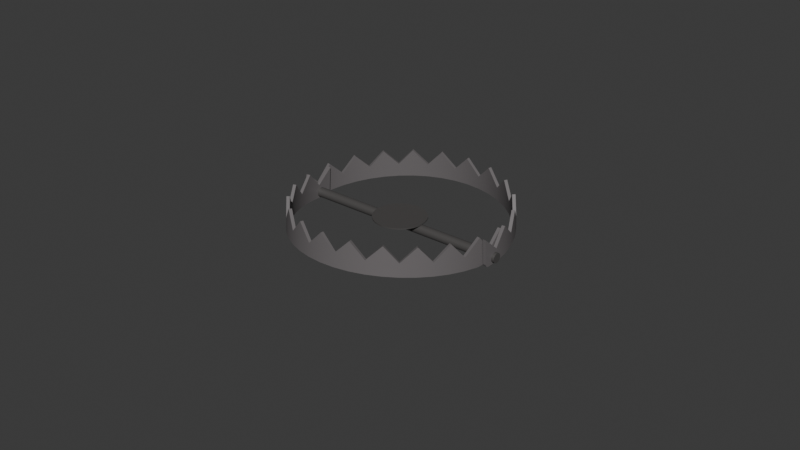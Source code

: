 # Source: BearTrapFinished.blend  (saved by Blender 4.4.32; exported with 4.5.12 LTS)
import bpy
from mathutils import Matrix  # noqa: F401  (used for matrix-valued properties, if any)

bpy.ops.wm.read_factory_settings(use_empty=True)
scene = bpy.context.scene
scene.name = 'Scene'

# ---- collections
col_collection = bpy.data.collections.new('Collection'); scene.collection.children.link(col_collection)

# ---- materials (node trees are filled in below, after node groups)
mat_material_004 = bpy.data.materials.new('Material.004')
mat_material_003 = bpy.data.materials.new('Material.003')
mat_material_002 = bpy.data.materials.new('Material.002')
mat_material_001 = bpy.data.materials.new('Material.001')

# ---- material node trees
mat_material_004.use_nodes = True; mat_material_004.node_tree.nodes.clear()
_N = mat_material_004.node_tree.nodes; _L = mat_material_004.node_tree.links
n0 = _N.new('ShaderNodeBsdfPrincipled'); n0.name = 'Principled BSDF'; n0.location = (10, 300)
n0.inputs[0].default_value = (0.1559, 0.1441, 0.147, 1.0)
n1 = _N.new('ShaderNodeOutputMaterial'); n1.name = 'Material Output'; n1.location = (300, 300)
_L.new(n0.outputs[0], n1.inputs[0])
n1.is_active_output = True
mat_material_003.use_nodes = True; mat_material_003.node_tree.nodes.clear()
_N = mat_material_003.node_tree.nodes; _L = mat_material_003.node_tree.links
n0 = _N.new('ShaderNodeBsdfPrincipled'); n0.name = 'Principled BSDF'; n0.location = (10, 300)
n0.inputs[0].default_value = (0.1559, 0.1441, 0.147, 1.0)
n1 = _N.new('ShaderNodeOutputMaterial'); n1.name = 'Material Output'; n1.location = (300, 300)
_L.new(n0.outputs[0], n1.inputs[0])
n1.is_active_output = True
mat_material_002.use_nodes = True; mat_material_002.node_tree.nodes.clear()
_N = mat_material_002.node_tree.nodes; _L = mat_material_002.node_tree.links
n0 = _N.new('ShaderNodeBsdfPrincipled'); n0.name = 'Principled BSDF'; n0.location = (10, 300)
n0.inputs[0].default_value = (0.07618, 0.07227, 0.07036, 1.0)
n1 = _N.new('ShaderNodeOutputMaterial'); n1.name = 'Material Output'; n1.location = (300, 300)
_L.new(n0.outputs[0], n1.inputs[0])
n1.is_active_output = True
mat_material_001.use_nodes = True; mat_material_001.node_tree.nodes.clear()
_N = mat_material_001.node_tree.nodes; _L = mat_material_001.node_tree.links
n0 = _N.new('ShaderNodeBsdfPrincipled'); n0.name = 'Principled BSDF'; n0.location = (10, 300)
n0.inputs[0].default_value = (0.07618, 0.07227, 0.07036, 1.0)
n1 = _N.new('ShaderNodeOutputMaterial'); n1.name = 'Material Output'; n1.location = (300, 300)
_L.new(n0.outputs[0], n1.inputs[0])
n1.is_active_output = True

# ---- world
world_world = bpy.data.worlds.new('World'); scene.world = world_world
world_world.use_nodes = True; world_world.node_tree.nodes.clear()
_N = world_world.node_tree.nodes; _L = world_world.node_tree.links
n0 = _N.new('ShaderNodeOutputWorld'); n0.name = 'World Output'; n0.location = (300, 300)
n1 = _N.new('ShaderNodeBackground'); n1.name = 'Background'; n1.location = (10, 300)
n1.inputs[0].default_value = (0.05088, 0.05088, 0.05088, 1.0)
_L.new(n1.outputs[0], n0.inputs[0])
n0.is_active_output = True
world_world.color = (0.05088, 0.05088, 0.05088)
world_world.sun_shadow_jitter_overblur = 0.0

# ---- meshes
me_cube = bpy.data.meshes.new('Cube')
me_cube.from_pydata([(-0.7004, -0.07853, 0.1772), (0.7004, -0.07853, 0.1772), (-0.7217, -0.08089, 0.1772), (0.7217, -0.08089, 0.1772), (-0.7258, 0.02075, -0.01391), (-0.7158, 0.122, -0.01391), (-0.6916, 0.2208, -0.01391), (-0.6538, 0.3152, -0.01391), (-0.6033, 0.4034, -0.01391), (-0.5409, 0.4837, -0.01391), (-0.4681, 0.5547, -0.01391), (-0.3861, 0.6149, -0.01391), (-0.2966, 0.6632, -0.01391), (-0.2011, 0.6984, -0.01391), (-0.1016, 0.7199, -0.01391), (-8.135e-08, 0.7271, -0.01391), (0.1016, 0.7199, -0.01391), (0.2011, 0.6984, -0.01391), (0.2966, 0.6632, -0.01391), (0.3861, 0.6149, -0.01391), (0.4681, 0.5547, -0.01391), (0.5409, 0.4837, -0.01391), (0.6033, 0.4034, -0.01391), (0.6538, 0.3152, -0.01391), (0.6916, 0.2208, -0.01391), (0.7158, 0.122, -0.01391), (0.7258, 0.02075, -0.01391), (-0.7043, 0.02014, 0.07664), (-0.6946, 0.1184, 0.1772), (-0.6712, 0.2143, 0.07664), (-0.6345, 0.3059, 0.1772), (-0.5854, 0.3914, 0.07664), (-0.5249, 0.4694, 0.1772), (-0.4543, 0.5383, 0.07664), (-0.3747, 0.5967, 0.1772), (-0.2878, 0.6436, 0.07664), (-0.1952, 0.6778, 0.1772), (-0.09862, 0.6987, 0.07664), (-7.711e-08, 0.7057, 0.1772), (0.09861, 0.6987, 0.07664), (0.1952, 0.6778, 0.1772), (0.2878, 0.6436, 0.07664), (0.3747, 0.5967, 0.1772), (0.4543, 0.5383, 0.07664), (0.5249, 0.4694, 0.1772), (0.5854, 0.3914, 0.07664), (0.6345, 0.3059, 0.1772), (0.6712, 0.2143, 0.07664), (0.6946, 0.1184, 0.1772), (0.7043, 0.02014, 0.07664), (0.7258, 0.02075, 0.07664), (0.7158, 0.122, 0.1772), (0.6916, 0.2208, 0.07664), (0.6538, 0.3152, 0.1772), (0.6033, 0.4034, 0.07664), (0.5409, 0.4837, 0.1772), (0.4681, 0.5547, 0.07664), (0.3861, 0.6149, 0.1772), (0.2966, 0.6632, 0.07664), (0.2011, 0.6984, 0.1772), (0.1016, 0.7199, 0.07664), (0.0, 0.7271, 0.1772), (-0.1016, 0.7199, 0.07664), (-0.2011, 0.6984, 0.1772), (-0.2966, 0.6632, 0.07664), (-0.3861, 0.6149, 0.1772), (-0.4681, 0.5547, 0.07664), (-0.5409, 0.4837, 0.1772), (-0.6033, 0.4034, 0.07664), (-0.6538, 0.3152, 0.1772), (-0.6916, 0.2208, 0.07664), (-0.7158, 0.122, 0.1772), (-0.7258, 0.02075, 0.07664), (0.7043, 0.02014, -0.01391), (0.6946, 0.1184, -0.01391), (0.6712, 0.2142, -0.01391), (0.6345, 0.3059, -0.01391), (0.5854, 0.3914, -0.01391), (0.5249, 0.4694, -0.01391), (0.4543, 0.5383, -0.01391), (0.3747, 0.5967, -0.01391), (0.2878, 0.6436, -0.01391), (0.1952, 0.6778, -0.01391), (0.09862, 0.6987, -0.01391), (0.0, 0.7057, -0.01391), (-0.09862, 0.6987, -0.01391), (-0.1952, 0.6778, -0.01391), (-0.2878, 0.6436, -0.01391), (-0.3747, 0.5967, -0.01391), (-0.4543, 0.5383, -0.01391), (-0.5249, 0.4694, -0.01391), (-0.5854, 0.3914, -0.01391), (-0.6345, 0.3059, -0.01391), (-0.6712, 0.2143, -0.01391), (-0.6946, 0.1184, -0.01391), (-0.7043, 0.02014, -0.01391), (-0.7004, -0.07853, 0.01257), (-0.7014, -0.052, -0.01391), (-0.7004, -0.07833, 0.009381), (-0.7004, -0.07776, 0.006235), (-0.7005, -0.0768, 0.003182), (-0.7005, -0.07549, 0.000265), (-0.7006, -0.07383, -0.002472), (-0.7006, -0.07186, -0.00499), (-0.7007, -0.06959, -0.007251), (-0.7008, -0.06707, -0.009224), (-0.7009, -0.06433, -0.01088), (-0.7011, -0.0614, -0.01219), (-0.7012, -0.05835, -0.01314), (-0.7013, -0.05519, -0.01372), (0.7014, -0.052, -0.01391), (0.7004, -0.07853, 0.01257), (0.7013, -0.05519, -0.01372), (0.7012, -0.05835, -0.01314), (0.7011, -0.0614, -0.01219), (0.7009, -0.06433, -0.01088), (0.7008, -0.06707, -0.009224), (0.7007, -0.06959, -0.007251), (0.7006, -0.07186, -0.00499), (0.7006, -0.07383, -0.002472), (0.7005, -0.07549, 0.000265), (0.7005, -0.0768, 0.003182), (0.7004, -0.07776, 0.006235), (0.7004, -0.07833, 0.009381), (-0.7228, -0.05436, -0.01391), (-0.7217, -0.08089, 0.01257), (-0.7226, -0.05756, -0.01372), (-0.7225, -0.06071, -0.01314), (-0.7224, -0.06377, -0.01219), (-0.7223, -0.06669, -0.01088), (-0.7222, -0.06943, -0.009224), (-0.7221, -0.07195, -0.007251), (-0.722, -0.07422, -0.00499), (-0.7219, -0.07619, -0.002472), (-0.7218, -0.07785, 0.000265), (-0.7218, -0.07916, 0.003182), (-0.7217, -0.08012, 0.006235), (-0.7217, -0.0807, 0.009381), (0.7217, -0.08089, 0.01257), (0.7228, -0.05436, -0.01391), (0.7217, -0.0807, 0.009381), (0.7217, -0.08012, 0.006235), (0.7218, -0.07916, 0.003182), (0.7218, -0.07785, 0.000265), (0.7219, -0.07619, -0.002472), (0.722, -0.07422, -0.00499), (0.7221, -0.07195, -0.007251), (0.7222, -0.06943, -0.009224), (0.7223, -0.06669, -0.01088), (0.7224, -0.06377, -0.01219), (0.7225, -0.06071, -0.01314), (0.7226, -0.05756, -0.01372)], [], [(49, 1, 3, 50), (26, 139, 110, 73), (138, 140, 141, 142, 143, 144, 145, 146, 147, 148, 149, 150, 151, 139, 26, 50, 3), (4, 124, 126, 127, 128, 129, 130, 131, 132, 133, 134, 135, 136, 137, 125, 2, 72), (111, 138, 3, 1), (96, 98, 99, 100, 101, 102, 103, 104, 105, 106, 107, 108, 109, 97, 95, 27, 0), (73, 110, 112, 113, 114, 115, 116, 117, 118, 119, 120, 121, 122, 123, 111, 1, 49), (95, 94, 28, 27), (94, 93, 29, 28), (93, 92, 30, 29), (92, 91, 31, 30), (91, 90, 32, 31), (90, 89, 33, 32), (89, 88, 34, 33), (88, 87, 35, 34), (87, 86, 36, 35), (86, 85, 37, 36), (85, 84, 38, 37), (84, 83, 39, 38), (83, 82, 40, 39), (82, 81, 41, 40), (81, 80, 42, 41), (80, 79, 43, 42), (79, 78, 44, 43), (78, 77, 45, 44), (77, 76, 46, 45), (76, 75, 47, 46), (75, 74, 48, 47), (74, 73, 49, 48), (125, 96, 0, 2), (4, 5, 94, 95), (5, 6, 93, 94), (6, 7, 92, 93), (7, 8, 91, 92), (8, 9, 90, 91), (9, 10, 89, 90), (10, 11, 88, 89), (11, 12, 87, 88), (12, 13, 86, 87), (13, 14, 85, 86), (14, 15, 84, 85), (15, 16, 83, 84), (16, 17, 82, 83), (17, 18, 81, 82), (18, 19, 80, 81), (19, 20, 79, 80), (20, 21, 78, 79), (21, 22, 77, 78), (22, 23, 76, 77), (23, 24, 75, 76), (24, 25, 74, 75), (25, 26, 73, 74), (26, 25, 51, 50), (25, 24, 52, 51), (24, 23, 53, 52), (23, 22, 54, 53), (22, 21, 55, 54), (21, 20, 56, 55), (20, 19, 57, 56), (19, 18, 58, 57), (18, 17, 59, 58), (17, 16, 60, 59), (16, 15, 61, 60), (15, 14, 62, 61), (14, 13, 63, 62), (13, 12, 64, 63), (12, 11, 65, 64), (11, 10, 66, 65), (10, 9, 67, 66), (9, 8, 68, 67), (8, 7, 69, 68), (7, 6, 70, 69), (6, 5, 71, 70), (5, 4, 72, 71), (0, 27, 72, 2), (27, 28, 71, 72), (28, 29, 70, 71), (29, 30, 69, 70), (30, 31, 68, 69), (31, 32, 67, 68), (32, 33, 66, 67), (33, 34, 65, 66), (34, 35, 64, 65), (35, 36, 63, 64), (36, 37, 62, 63), (37, 38, 61, 62), (38, 39, 60, 61), (39, 40, 59, 60), (40, 41, 58, 59), (41, 42, 57, 58), (42, 43, 56, 57), (43, 44, 55, 56), (44, 45, 54, 55), (45, 46, 53, 54), (46, 47, 52, 53), (47, 48, 51, 52), (48, 49, 50, 51), (96, 125, 137, 98), (98, 137, 136, 99), (99, 136, 135, 100), (100, 135, 134, 101), (101, 134, 133, 102), (102, 133, 132, 103), (103, 132, 131, 104), (104, 131, 130, 105), (105, 130, 129, 106), (106, 129, 128, 107), (107, 128, 127, 108), (108, 127, 126, 109), (109, 126, 124, 97), (138, 111, 123, 140), (140, 123, 122, 141), (141, 122, 121, 142), (142, 121, 120, 143), (143, 120, 119, 144), (144, 119, 118, 145), (145, 118, 117, 146), (146, 117, 116, 147), (147, 116, 115, 148), (148, 115, 114, 149), (149, 114, 113, 150), (150, 113, 112, 151), (151, 112, 110, 139), (124, 4, 95, 97)])
me_cube.polygons.foreach_set('use_smooth', [True] * 124)
_k = set([(0, 2), (0, 27), (0, 96), (1, 3), (1, 49), (1, 111), (2, 72), (2, 125), (3, 50), (3, 138), (4, 5), (4, 124), (5, 6), (6, 7), (7, 8), (8, 9), (9, 10), (10, 11), (11, 12), (12, 13), (13, 14), (14, 15), (15, 16), (16, 17), (17, 18), (18, 19), (19, 20), (20, 21), (21, 22), (22, 23), (23, 24), (24, 25), (25, 26), (26, 139), (27, 28), (27, 72), (28, 29), (28, 71), (29, 30), (29, 70), (30, 31), (30, 69), (31, 32), (31, 68), (32, 33), (32, 67), (33, 34), (33, 66), (34, 35), (34, 65), (35, 36), (35, 64), (36, 37), (36, 63), (37, 38), (37, 62), (38, 39), (38, 61), (39, 40), (39, 60), (40, 41), (40, 59), (41, 42), (41, 58), (42, 43), (42, 57), (43, 44), (43, 56), (44, 45), (44, 55), (45, 46), (45, 54), (46, 47), (46, 53), (47, 48), (47, 52), (48, 49), (48, 51), (49, 50), (50, 51), (51, 52), (52, 53), (53, 54), (54, 55), (55, 56), (56, 57), (57, 58), (58, 59), (59, 60), (60, 61), (61, 62), (62, 63), (63, 64), (64, 65), (65, 66), (66, 67), (67, 68), (68, 69), (69, 70), (70, 71), (71, 72), (73, 74), (73, 110), (74, 75), (75, 76), (76, 77), (77, 78), (78, 79), (79, 80), (80, 81), (81, 82), (82, 83), (83, 84), (84, 85), (85, 86), (86, 87), (87, 88), (88, 89), (89, 90), (90, 91), (91, 92), (92, 93), (93, 94), (94, 95), (95, 97), (96, 98), (97, 109), (98, 99), (99, 100), (100, 101), (101, 102), (102, 103), (103, 104), (104, 105), (105, 106), (106, 107), (107, 108), (108, 109), (110, 112), (111, 123), (112, 113), (113, 114), (114, 115), (115, 116), (116, 117), (117, 118), (118, 119), (119, 120), (120, 121), (121, 122), (122, 123), (124, 126), (125, 137), (126, 127), (127, 128), (128, 129), (129, 130), (130, 131), (131, 132), (132, 133), (133, 134), (134, 135), (135, 136), (136, 137), (138, 140), (139, 151), (140, 141), (141, 142), (142, 143), (143, 144), (144, 145), (145, 146), (146, 147), (147, 148), (148, 149), (149, 150), (150, 151)])
me_cube.attributes.new('sharp_edge', 'BOOLEAN', 'EDGE').data.foreach_set('value', [ (min(e.vertices), max(e.vertices)) in _k for e in me_cube.edges])
_uv = me_cube.uv_layers.new(name='UVMap')
_uv.uv.foreach_set('vector', [0.625, 0.7396, 0.625, 0.75, 0.875, 0.75, 0.875, 0.7396, 0.125, 0.7396, 0.125, 0.7473, 0.375, 0.7472, 0.375, 0.7396, 0.4324, 7.745e-10, 0.4255, 1.983e-05, 0.4188, 7.901e-05, 0.4124, 0.0001767, 0.4062, 0.0003115, 0.4005, 0.0004813, 0.3952, 0.0006838, 0.3903, 0.000916, 0.3859, 0.001175, 0.3821, 0.001456, 0.379, 0.001755, 0.3768, 0.002068, 0.3755, 0.002391, 0.375, 0.002719, 0.375, 0.01042, 0.625, 0.01042, 0.789, 5.588e-09, 0.375, 0.2396, 0.375, 0.2473, 0.3755, 0.2476, 0.3768, 0.2479, 0.379, 0.2482, 0.3821, 0.2485, 0.3859, 0.2488, 0.3903, 0.2491, 0.3952, 0.2493, 0.4005, 0.2495, 0.4062, 0.2497, 0.4124, 0.2498, 0.4188, 0.2499, 0.4255, 0.25, 0.4324, 0.25, 0.789, 0.25, 0.625, 0.2396, 0.4096, 0.75, 0.4324, 1.0, 0.789, 1.0, 0.625, 0.75, 0.4096, 0.5, 0.4056, 0.5, 0.4017, 0.5001, 0.3982, 0.5002, 0.3949, 0.5003, 0.3918, 0.5005, 0.3888, 0.5007, 0.3858, 0.5009, 0.3829, 0.5012, 0.3803, 0.5015, 0.378, 0.5018, 0.3764, 0.5021, 0.3753, 0.5025, 0.375, 0.5028, 0.375, 0.5104, 0.625, 0.5104, 0.625, 0.5, 0.375, 0.7396, 0.375, 0.7472, 0.3753, 0.7475, 0.3764, 0.7479, 0.378, 0.7482, 0.3803, 0.7485, 0.3829, 0.7488, 0.3858, 0.7491, 0.3888, 0.7493, 0.3918, 0.7495, 0.3949, 0.7497, 0.3982, 0.7498, 0.4017, 0.7499, 0.4056, 0.75, 0.4096, 0.75, 0.625, 0.75, 0.625, 0.7396, 0.375, 0.5104, 0.375, 0.5208, 0.625, 0.5208, 0.625, 0.5104, 0.375, 0.5208, 0.375, 0.5312, 0.625, 0.5312, 0.625, 0.5208, 0.375, 0.5312, 0.375, 0.5417, 0.625, 0.5417, 0.625, 0.5312, 0.375, 0.5417, 0.375, 0.5521, 0.625, 0.5521, 0.625, 0.5417, 0.375, 0.5521, 0.375, 0.5625, 0.625, 0.5625, 0.625, 0.5521, 0.375, 0.5625, 0.375, 0.5729, 0.625, 0.5729, 0.625, 0.5625, 0.375, 0.5729, 0.375, 0.5833, 0.625, 0.5833, 0.625, 0.5729, 0.375, 0.5833, 0.375, 0.5938, 0.625, 0.5938, 0.625, 0.5833, 0.375, 0.5938, 0.375, 0.6042, 0.625, 0.6042, 0.625, 0.5938, 0.375, 0.6042, 0.375, 0.6146, 0.625, 0.6146, 0.625, 0.6042, 0.375, 0.6146, 0.375, 0.625, 0.625, 0.625, 0.625, 0.6146, 0.375, 0.625, 0.375, 0.6354, 0.625, 0.6354, 0.625, 0.625, 0.375, 0.6354, 0.375, 0.6458, 0.625, 0.6458, 0.625, 0.6354, 0.375, 0.6458, 0.375, 0.6562, 0.625, 0.6562, 0.625, 0.6458, 0.375, 0.6562, 0.375, 0.6667, 0.625, 0.6667, 0.625, 0.6562, 0.375, 0.6667, 0.375, 0.6771, 0.625, 0.6771, 0.625, 0.6667, 0.375, 0.6771, 0.375, 0.6875, 0.625, 0.6875, 0.625, 0.6771, 0.375, 0.6875, 0.375, 0.6979, 0.625, 0.6979, 0.625, 0.6875, 0.375, 0.6979, 0.375, 0.7083, 0.625, 0.7083, 0.625, 0.6979, 0.375, 0.7083, 0.375, 0.7188, 0.625, 0.7188, 0.625, 0.7083, 0.375, 0.7188, 0.375, 0.7292, 0.625, 0.7292, 0.625, 0.7188, 0.375, 0.7292, 0.375, 0.7396, 0.625, 0.7396, 0.625, 0.7292, 0.4324, 0.25, 0.4096, 0.5, 0.625, 0.5, 0.789, 0.25, 0.125, 0.5104, 0.125, 0.5208, 0.375, 0.5208, 0.375, 0.5104, 0.125, 0.5208, 0.125, 0.5312, 0.375, 0.5312, 0.375, 0.5208, 0.125, 0.5312, 0.125, 0.5417, 0.375, 0.5417, 0.375, 0.5312, 0.125, 0.5417, 0.125, 0.5521, 0.375, 0.5521, 0.375, 0.5417, 0.125, 0.5521, 0.125, 0.5625, 0.375, 0.5625, 0.375, 0.5521, 0.125, 0.5625, 0.125, 0.5729, 0.375, 0.5729, 0.375, 0.5625, 0.125, 0.5729, 0.125, 0.5833, 0.375, 0.5833, 0.375, 0.5729, 0.125, 0.5833, 0.125, 0.5938, 0.375, 0.5938, 0.375, 0.5833, 0.125, 0.5938, 0.125, 0.6042, 0.375, 0.6042, 0.375, 0.5938, 0.125, 0.6042, 0.125, 0.6146, 0.375, 0.6146, 0.375, 0.6042, 0.125, 0.6146, 0.125, 0.625, 0.375, 0.625, 0.375, 0.6146, 0.125, 0.625, 0.125, 0.6354, 0.375, 0.6354, 0.375, 0.625, 0.125, 0.6354, 0.125, 0.6458, 0.375, 0.6458, 0.375, 0.6354, 0.125, 0.6458, 0.125, 0.6562, 0.375, 0.6562, 0.375, 0.6458, 0.125, 0.6562, 0.125, 0.6667, 0.375, 0.6667, 0.375, 0.6562, 0.125, 0.6667, 0.125, 0.6771, 0.375, 0.6771, 0.375, 0.6667, 0.125, 0.6771, 0.125, 0.6875, 0.375, 0.6875, 0.375, 0.6771, 0.125, 0.6875, 0.125, 0.6979, 0.375, 0.6979, 0.375, 0.6875, 0.125, 0.6979, 0.125, 0.7083, 0.375, 0.7083, 0.375, 0.6979, 0.125, 0.7083, 0.125, 0.7188, 0.375, 0.7188, 0.375, 0.7083, 0.125, 0.7188, 0.125, 0.7292, 0.375, 0.7292, 0.375, 0.7188, 0.125, 0.7292, 0.125, 0.7396, 0.375, 0.7396, 0.375, 0.7292, 0.375, 0.01042, 0.375, 0.02083, 0.789, 0.02083, 0.625, 0.01042, 0.375, 0.02083, 0.375, 0.03125, 0.625, 0.03125, 0.789, 0.02083, 0.375, 0.03125, 0.375, 0.04167, 0.789, 0.04167, 0.625, 0.03125, 0.375, 0.04167, 0.375, 0.05208, 0.625, 0.05208, 0.789, 0.04167, 0.375, 0.05208, 0.375, 0.0625, 0.789, 0.0625, 0.625, 0.05208, 0.375, 0.0625, 0.375, 0.07292, 0.625, 0.07292, 0.789, 0.0625, 0.375, 0.07292, 0.375, 0.08333, 0.789, 0.08333, 0.625, 0.07292, 0.375, 0.08333, 0.375, 0.09375, 0.625, 0.09375, 0.789, 0.08333, 0.375, 0.09375, 0.375, 0.1042, 0.789, 0.1042, 0.625, 0.09375, 0.375, 0.1042, 0.375, 0.1146, 0.625, 0.1146, 0.789, 0.1042, 0.375, 0.1146, 0.375, 0.125, 0.789, 0.125, 0.625, 0.1146, 0.375, 0.125, 0.375, 0.1354, 0.625, 0.1354, 0.789, 0.125, 0.375, 0.1354, 0.375, 0.1458, 0.789, 0.1458, 0.625, 0.1354, 0.375, 0.1458, 0.375, 0.1562, 0.625, 0.1562, 0.789, 0.1458, 0.375, 0.1562, 0.375, 0.1667, 0.789, 0.1667, 0.625, 0.1562, 0.375, 0.1667, 0.375, 0.1771, 0.625, 0.1771, 0.789, 0.1667, 0.375, 0.1771, 0.375, 0.1875, 0.789, 0.1875, 0.625, 0.1771, 0.375, 0.1875, 0.375, 0.1979, 0.625, 0.1979, 0.789, 0.1875, 0.375, 0.1979, 0.375, 0.2083, 0.789, 0.2083, 0.625, 0.1979, 0.375, 0.2083, 0.375, 0.2188, 0.625, 0.2188, 0.789, 0.2083, 0.375, 0.2188, 0.375, 0.2292, 0.789, 0.2292, 0.625, 0.2188, 0.375, 0.2292, 0.375, 0.2396, 0.625, 0.2396, 0.789, 0.2292, 0.625, 0.5, 0.625, 0.5104, 0.875, 0.5104, 0.875, 0.5, 0.625, 0.5104, 0.625, 0.5208, 0.875, 0.5208, 0.875, 0.5104, 0.625, 0.5208, 0.625, 0.5312, 0.875, 0.5312, 0.875, 0.5208, 0.625, 0.5312, 0.625, 0.5417, 0.875, 0.5417, 0.875, 0.5312, 0.625, 0.5417, 0.625, 0.5521, 0.875, 0.5521, 0.875, 0.5417, 0.625, 0.5521, 0.625, 0.5625, 0.875, 0.5625, 0.875, 0.5521, 0.625, 0.5625, 0.625, 0.5729, 0.875, 0.5729, 0.875, 0.5625, 0.625, 0.5729, 0.625, 0.5833, 0.875, 0.5833, 0.875, 0.5729, 0.625, 0.5833, 0.625, 0.5938, 0.875, 0.5938, 0.875, 0.5833, 0.625, 0.5938, 0.625, 0.6042, 0.875, 0.6042, 0.875, 0.5938, 0.625, 0.6042, 0.625, 0.6146, 0.875, 0.6146, 0.875, 0.6042, 0.625, 0.6146, 0.625, 0.625, 0.875, 0.625, 0.875, 0.6146, 0.625, 0.625, 0.625, 0.6354, 0.875, 0.6354, 0.875, 0.625, 0.625, 0.6354, 0.625, 0.6458, 0.875, 0.6458, 0.875, 0.6354, 0.625, 0.6458, 0.625, 0.6562, 0.875, 0.6562, 0.875, 0.6458, 0.625, 0.6562, 0.625, 0.6667, 0.875, 0.6667, 0.875, 0.6562, 0.625, 0.6667, 0.625, 0.6771, 0.875, 0.6771, 0.875, 0.6667, 0.625, 0.6771, 0.625, 0.6875, 0.875, 0.6875, 0.875, 0.6771, 0.625, 0.6875, 0.625, 0.6979, 0.875, 0.6979, 0.875, 0.6875, 0.625, 0.6979, 0.625, 0.7083, 0.875, 0.7083, 0.875, 0.6979, 0.625, 0.7083, 0.625, 0.7188, 0.875, 0.7187, 0.875, 0.7083, 0.625, 0.7188, 0.625, 0.7292, 0.875, 0.7292, 0.875, 0.7187, 0.625, 0.7292, 0.625, 0.7396, 0.875, 0.7396, 0.875, 0.7292, 0.4096, 0.5, 0.4324, 0.25, 0.4254, 0.2502, 0.4055, 0.5002, 0.4055, 0.5002, 0.4254, 0.2502, 0.4186, 0.2506, 0.4013, 0.5006, 0.4013, 0.5006, 0.4186, 0.2506, 0.4119, 0.2514, 0.3973, 0.5014, 0.3973, 0.5014, 0.4119, 0.2514, 0.4055, 0.2525, 0.3934, 0.5025, 0.3934, 0.5025, 0.4055, 0.2525, 0.3996, 0.2539, 0.3897, 0.5039, 0.3897, 0.5039, 0.3996, 0.2539, 0.375, 0.2555, 0.375, 0.5, 0.375, 0.5, 0.1305, 0.5, 0.125, 0.5009, 0.375, 0.5009, 0.375, 0.5009, 0.125, 0.5009, 0.125, 0.5012, 0.375, 0.5012, 0.375, 0.5012, 0.125, 0.5012, 0.125, 0.5015, 0.375, 0.5015, 0.375, 0.5015, 0.125, 0.5015, 0.125, 0.5018, 0.375, 0.5018, 0.375, 0.5018, 0.125, 0.5018, 0.125, 0.5021, 0.375, 0.5021, 0.375, 0.5021, 0.125, 0.5021, 0.125, 0.5024, 0.375, 0.5025, 0.375, 0.5025, 0.125, 0.5024, 0.125, 0.5027, 0.375, 0.5028, 0.4324, 1.0, 0.4096, 0.75, 0.4055, 0.7498, 0.4254, 0.9998, 0.4254, 0.9998, 0.4055, 0.7498, 0.4013, 0.7494, 0.4186, 0.9994, 0.4186, 0.9994, 0.4013, 0.7494, 0.3973, 0.7486, 0.4119, 0.9986, 0.4119, 0.9986, 0.3973, 0.7486, 0.3934, 0.7475, 0.4055, 0.9975, 0.4055, 0.9975, 0.3934, 0.7475, 0.3897, 0.7461, 0.3996, 0.9961, 0.3996, 0.9961, 0.3897, 0.7461, 0.375, 0.75, 0.375, 0.9945, 0.1305, 0.75, 0.375, 0.75, 0.375, 0.7491, 0.125, 0.7491, 0.125, 0.7491, 0.375, 0.7491, 0.375, 0.7488, 0.125, 0.7488, 0.125, 0.7488, 0.375, 0.7488, 0.375, 0.7485, 0.125, 0.7485, 0.125, 0.7485, 0.375, 0.7485, 0.375, 0.7482, 0.125, 0.7482, 0.125, 0.7482, 0.375, 0.7482, 0.375, 0.7479, 0.125, 0.7479, 0.125, 0.7479, 0.375, 0.7479, 0.375, 0.7475, 0.125, 0.7476, 0.125, 0.7476, 0.375, 0.7475, 0.375, 0.7472, 0.125, 0.7473, 0.125, 0.5027, 0.125, 0.5104, 0.375, 0.5104, 0.375, 0.5028])
me_cube.materials.append(mat_material_004)
me_cube.use_mirror_vertex_groups = False
me_cube.update()
me_cube_001 = bpy.data.meshes.new('Cube.001')
me_cube_001.from_pydata([(-0.7004, 0.07853, 0.1772), (0.7004, 0.07853, 0.1772), (-0.7217, 0.08089, 0.1772), (0.7217, 0.08089, 0.1772), (-0.7258, -0.02075, -0.01391), (-0.7158, -0.122, -0.01391), (-0.6916, -0.2208, -0.01391), (-0.6538, -0.3152, -0.01391), (-0.6033, -0.4034, -0.01391), (-0.5409, -0.4837, -0.01391), (-0.4681, -0.5547, -0.01391), (-0.3861, -0.6149, -0.01391), (-0.2966, -0.6632, -0.01391), (-0.2011, -0.6984, -0.01391), (-0.1016, -0.7199, -0.01391), (-8.135e-08, -0.7271, -0.01391), (0.1016, -0.7199, -0.01391), (0.2011, -0.6984, -0.01391), (0.2966, -0.6632, -0.01391), (0.3861, -0.6149, -0.01391), (0.4681, -0.5547, -0.01391), (0.5409, -0.4837, -0.01391), (0.6033, -0.4034, -0.01391), (0.6538, -0.3152, -0.01391), (0.6916, -0.2208, -0.01391), (0.7158, -0.122, -0.01391), (-0.7043, -0.02014, 0.07664), (-0.6946, -0.1184, 0.1772), (-0.6712, -0.2143, 0.07664), (-0.6345, -0.3059, 0.1772), (-0.5854, -0.3914, 0.07664), (-0.5249, -0.4694, 0.1772), (-0.4543, -0.5383, 0.07664), (-0.3747, -0.5967, 0.1772), (-0.2878, -0.6436, 0.07664), (-0.1952, -0.6778, 0.1772), (-0.09862, -0.6987, 0.07664), (-7.711e-08, -0.7057, 0.1772), (0.09861, -0.6987, 0.07664), (0.1952, -0.6778, 0.1772), (0.2878, -0.6436, 0.07664), (0.3747, -0.5967, 0.1772), (0.4543, -0.5383, 0.07664), (0.5249, -0.4694, 0.1772), (0.5854, -0.3914, 0.07664), (0.6345, -0.3059, 0.1772), (0.6712, -0.2143, 0.07664), (0.6946, -0.1184, 0.1772), (0.7043, -0.02014, 0.07664), (0.7258, -0.02075, 0.07664), (0.7158, -0.122, 0.1772), (0.6916, -0.2208, 0.07664), (0.6538, -0.3152, 0.1772), (0.6033, -0.4034, 0.07664), (0.5409, -0.4837, 0.1772), (0.4681, -0.5547, 0.07664), (0.3861, -0.6149, 0.1772), (0.2966, -0.6632, 0.07664), (0.2011, -0.6984, 0.1772), (0.1016, -0.7199, 0.07664), (0.0, -0.7271, 0.1772), (-0.1016, -0.7199, 0.07664), (-0.2011, -0.6984, 0.1772), (-0.2966, -0.6632, 0.07664), (-0.3861, -0.6149, 0.1772), (-0.4681, -0.5547, 0.07664), (-0.5409, -0.4837, 0.1772), (-0.6033, -0.4034, 0.07664), (-0.6538, -0.3152, 0.1772), (-0.6916, -0.2208, 0.07664), (-0.7158, -0.122, 0.1772), (-0.7258, -0.02075, 0.07664), (0.7043, -0.02014, -0.01391), (0.6946, -0.1184, -0.01391), (0.6712, -0.2142, -0.01391), (0.6345, -0.3059, -0.01391), (0.5854, -0.3914, -0.01391), (0.5249, -0.4694, -0.01391), (0.4543, -0.5383, -0.01391), (0.3747, -0.5967, -0.01391), (0.2878, -0.6436, -0.01391), (0.1952, -0.6778, -0.01391), (0.09862, -0.6987, -0.01391), (0.0, -0.7057, -0.01391), (-0.09862, -0.6987, -0.01391), (-0.1952, -0.6778, -0.01391), (-0.2878, -0.6436, -0.01391), (-0.3747, -0.5967, -0.01391), (-0.4543, -0.5383, -0.01391), (-0.5249, -0.4694, -0.01391), (-0.5854, -0.3914, -0.01391), (-0.6345, -0.3059, -0.01391), (-0.6712, -0.2143, -0.01391), (-0.6946, -0.1184, -0.01391), (-0.7043, -0.02014, -0.01391), (-0.7011, 0.06052, -0.01391), (-0.7004, 0.07853, 0.004061), (-0.701, 0.06269, -0.01378), (-0.7009, 0.06483, -0.01339), (-0.7008, 0.06691, -0.01274), (-0.7008, 0.06889, -0.01185), (-0.7007, 0.07075, -0.01073), (-0.7006, 0.07246, -0.009392), (-0.7006, 0.074, -0.007858), (-0.7005, 0.07534, -0.006149), (-0.7005, 0.07647, -0.004292), (-0.7004, 0.07736, -0.002313), (-0.7004, 0.078, -0.0002404), (-0.7004, 0.0784, 0.001894), (0.7004, 0.07853, 0.004061), (0.7011, 0.06052, -0.01391), (0.7004, 0.0784, 0.001894), (0.7004, 0.078, -0.0002404), (0.7004, 0.07736, -0.002313), (0.7005, 0.07647, -0.004292), (0.7005, 0.07534, -0.006149), (0.7006, 0.074, -0.007858), (0.7006, 0.07246, -0.009392), (0.7007, 0.07075, -0.01073), (0.7008, 0.06889, -0.01185), (0.7008, 0.06691, -0.01274), (0.7009, 0.06483, -0.01339), (0.701, 0.06269, -0.01378), (-0.7217, 0.08089, 0.004061), (-0.7224, 0.06288, -0.01391), (-0.7217, 0.08076, 0.001894), (-0.7217, 0.08037, -0.0002404), (-0.7218, 0.07972, -0.002313), (-0.7218, 0.07883, -0.004292), (-0.7218, 0.0777, -0.006149), (-0.7219, 0.07636, -0.007858), (-0.722, 0.07482, -0.009392), (-0.722, 0.07311, -0.01073), (-0.7221, 0.07125, -0.01185), (-0.7222, 0.06927, -0.01274), (-0.7223, 0.06719, -0.01339), (-0.7223, 0.06505, -0.01378), (0.7045, 0.0609, -0.01391), (0.7217, 0.08089, 0.004061), (0.7066, 0.06331, -0.01378), (0.7086, 0.06569, -0.01339), (0.7106, 0.06799, -0.01274), (0.7125, 0.07019, -0.01185), (0.7143, 0.07226, -0.01073), (0.7159, 0.07416, -0.009392), (0.7174, 0.07586, -0.007858), (0.7187, 0.07735, -0.006149), (0.7197, 0.0786, -0.004292), (0.7206, 0.07959, -0.002313), (0.7212, 0.08031, -0.0002404), (0.7216, 0.08074, 0.001894), (0.7078, -0.02024, -0.01391), (0.7258, -0.02075, 0.004061), (0.724, -0.03863, -0.01391), (0.7099, -0.0203, -0.01378), (0.7121, -0.02036, -0.01339), (0.7141, -0.02042, -0.01274), (0.7161, -0.02047, -0.01185), (0.718, -0.02053, -0.01073), (0.7197, -0.02057, -0.009392), (0.7212, -0.02062, -0.007858), (0.7226, -0.02066, -0.006149), (0.7237, -0.02069, -0.004292), (0.7246, -0.02071, -0.002313), (0.7252, -0.02073, -0.0002404), (0.7256, -0.02074, 0.001894)], [], [(48, 49, 3, 1), (151, 72, 110, 137), (138, 3, 49, 152), (4, 71, 2, 123, 125, 126, 127, 128, 129, 130, 131, 132, 133, 134, 135, 136, 124), (109, 1, 3, 138), (95, 97, 98, 99, 100, 101, 102, 103, 104, 105, 106, 107, 108, 96, 0, 26, 94), (72, 48, 1, 109, 111, 112, 113, 114, 115, 116, 117, 118, 119, 120, 121, 122, 110), (94, 26, 27, 93), (93, 27, 28, 92), (92, 28, 29, 91), (91, 29, 30, 90), (90, 30, 31, 89), (89, 31, 32, 88), (88, 32, 33, 87), (87, 33, 34, 86), (86, 34, 35, 85), (85, 35, 36, 84), (84, 36, 37, 83), (83, 37, 38, 82), (82, 38, 39, 81), (81, 39, 40, 80), (80, 40, 41, 79), (79, 41, 42, 78), (78, 42, 43, 77), (77, 43, 44, 76), (76, 44, 45, 75), (75, 45, 46, 74), (74, 46, 47, 73), (73, 47, 48, 72), (123, 2, 0, 96), (4, 94, 93, 5), (5, 93, 92, 6), (6, 92, 91, 7), (7, 91, 90, 8), (8, 90, 89, 9), (9, 89, 88, 10), (10, 88, 87, 11), (11, 87, 86, 12), (12, 86, 85, 13), (13, 85, 84, 14), (14, 84, 83, 15), (15, 83, 82, 16), (16, 82, 81, 17), (17, 81, 80, 18), (18, 80, 79, 19), (19, 79, 78, 20), (20, 78, 77, 21), (21, 77, 76, 22), (22, 76, 75, 23), (23, 75, 74, 24), (24, 74, 73, 25), (153, 152, 49, 50, 25), (25, 73, 72, 151, 153), (25, 50, 51, 24), (24, 51, 52, 23), (23, 52, 53, 22), (22, 53, 54, 21), (21, 54, 55, 20), (20, 55, 56, 19), (19, 56, 57, 18), (18, 57, 58, 17), (17, 58, 59, 16), (16, 59, 60, 15), (15, 60, 61, 14), (14, 61, 62, 13), (13, 62, 63, 12), (12, 63, 64, 11), (11, 64, 65, 10), (10, 65, 66, 9), (9, 66, 67, 8), (8, 67, 68, 7), (7, 68, 69, 6), (6, 69, 70, 5), (5, 70, 71, 4), (0, 2, 71, 26), (26, 71, 70, 27), (27, 70, 69, 28), (28, 69, 68, 29), (29, 68, 67, 30), (30, 67, 66, 31), (31, 66, 65, 32), (32, 65, 64, 33), (33, 64, 63, 34), (34, 63, 62, 35), (35, 62, 61, 36), (36, 61, 60, 37), (37, 60, 59, 38), (38, 59, 58, 39), (39, 58, 57, 40), (40, 57, 56, 41), (41, 56, 55, 42), (42, 55, 54, 43), (43, 54, 53, 44), (44, 53, 52, 45), (45, 52, 51, 46), (46, 51, 50, 47), (47, 50, 49, 48), (151, 154, 153), (154, 155, 153), (155, 156, 153), (156, 157, 153), (157, 158, 153), (158, 159, 153), (159, 160, 153), (160, 161, 153), (161, 162, 153), (162, 163, 153), (163, 164, 153), (164, 165, 153), (165, 152, 153), (151, 137, 139, 154), (154, 139, 140, 155), (155, 140, 141, 156), (156, 141, 142, 157), (157, 142, 143, 158), (158, 143, 144, 159), (159, 144, 145, 160), (160, 145, 146, 161), (161, 146, 147, 162), (162, 147, 148, 163), (163, 148, 149, 164), (164, 149, 150, 165), (165, 150, 138, 152), (95, 124, 136, 97), (97, 136, 135, 98), (98, 135, 134, 99), (99, 134, 133, 100), (100, 133, 132, 101), (101, 132, 131, 102), (102, 131, 130, 103), (103, 130, 129, 104), (104, 129, 128, 105), (105, 128, 127, 106), (106, 127, 126, 107), (107, 126, 125, 108), (108, 125, 123, 96), (137, 110, 122, 139), (139, 122, 121, 140), (140, 121, 120, 141), (141, 120, 119, 142), (142, 119, 118, 143), (143, 118, 117, 144), (144, 117, 116, 145), (145, 116, 115, 146), (146, 115, 114, 147), (147, 114, 113, 148), (148, 113, 112, 149), (149, 112, 111, 150), (150, 111, 109, 138), (124, 95, 94, 4)])
me_cube_001.polygons.foreach_set('use_smooth', [True] * 150)
_k = set([(0, 2), (0, 26), (0, 96), (1, 3), (1, 48), (1, 109), (2, 71), (2, 123), (3, 49), (3, 138), (4, 5), (4, 124), (5, 6), (6, 7), (7, 8), (8, 9), (9, 10), (10, 11), (11, 12), (12, 13), (13, 14), (14, 15), (15, 16), (16, 17), (17, 18), (18, 19), (19, 20), (20, 21), (21, 22), (22, 23), (23, 24), (24, 25), (25, 153), (26, 27), (26, 71), (27, 28), (27, 70), (28, 29), (28, 69), (29, 30), (29, 68), (30, 31), (30, 67), (31, 32), (31, 66), (32, 33), (32, 65), (33, 34), (33, 64), (34, 35), (34, 63), (35, 36), (35, 62), (36, 37), (36, 61), (37, 38), (37, 60), (38, 39), (38, 59), (39, 40), (39, 58), (40, 41), (40, 57), (41, 42), (41, 56), (42, 43), (42, 55), (43, 44), (43, 54), (44, 45), (44, 53), (45, 46), (45, 52), (46, 47), (46, 51), (47, 48), (47, 50), (48, 49), (49, 50), (50, 51), (51, 52), (52, 53), (53, 54), (54, 55), (55, 56), (56, 57), (57, 58), (58, 59), (59, 60), (60, 61), (61, 62), (62, 63), (63, 64), (64, 65), (65, 66), (66, 67), (67, 68), (68, 69), (69, 70), (70, 71), (72, 73), (72, 110), (73, 74), (74, 75), (75, 76), (76, 77), (77, 78), (78, 79), (79, 80), (80, 81), (81, 82), (82, 83), (83, 84), (84, 85), (85, 86), (86, 87), (87, 88), (88, 89), (89, 90), (90, 91), (91, 92), (92, 93), (93, 94), (94, 95), (95, 97), (96, 108), (97, 98), (98, 99), (99, 100), (100, 101), (101, 102), (102, 103), (103, 104), (104, 105), (105, 106), (106, 107), (107, 108), (109, 111), (110, 122), (111, 112), (112, 113), (113, 114), (114, 115), (115, 116), (116, 117), (117, 118), (118, 119), (119, 120), (120, 121), (121, 122), (123, 125), (124, 136), (125, 126), (126, 127), (127, 128), (128, 129), (129, 130), (130, 131), (131, 132), (132, 133), (133, 134), (134, 135), (135, 136), (138, 150), (141, 142), (142, 143), (143, 144), (144, 145), (145, 146), (146, 147), (147, 148), (148, 149), (149, 150)])
me_cube_001.attributes.new('sharp_edge', 'BOOLEAN', 'EDGE').data.foreach_set('value', [ (min(e.vertices), max(e.vertices)) in _k for e in me_cube_001.edges])
_uv = me_cube_001.uv_layers.new(name='UVMap')
_uv.uv.foreach_set('vector', [0.625, 0.7396, 0.875, 0.7396, 0.875, 0.75, 0.625, 0.75, 0.3349, 0.7396, 0.375, 0.7396, 0.375, 0.7481, 0.3349, 0.7481, 0.4139, 5.255e-10, 0.789, 5.588e-09, 0.625, 0.01042, 0.4246, 0.01042, 0.375, 0.2396, 0.625, 0.2396, 0.789, 0.25, 0.4139, 0.25, 0.4093, 0.25, 0.4047, 0.2499, 0.4003, 0.2499, 0.3962, 0.2498, 0.3923, 0.2497, 0.3887, 0.2495, 0.3853, 0.2494, 0.3824, 0.2492, 0.3798, 0.249, 0.3777, 0.2488, 0.3762, 0.2486, 0.3753, 0.2484, 0.375, 0.2482, 0.3985, 0.75, 0.625, 0.75, 0.789, 1.0, 0.4139, 1.0, 0.375, 0.5019, 0.3752, 0.5017, 0.3759, 0.5014, 0.377, 0.5012, 0.3785, 0.501, 0.3803, 0.5008, 0.3823, 0.5006, 0.3843, 0.5005, 0.3863, 0.5003, 0.3884, 0.5002, 0.3907, 0.5001, 0.3931, 0.5001, 0.3957, 0.5, 0.3985, 0.5, 0.625, 0.5, 0.625, 0.5104, 0.375, 0.5104, 0.375, 0.7396, 0.625, 0.7396, 0.625, 0.75, 0.3985, 0.75, 0.3957, 0.75, 0.3931, 0.7499, 0.3907, 0.7499, 0.3884, 0.7498, 0.3863, 0.7497, 0.3843, 0.7495, 0.3823, 0.7494, 0.3803, 0.7492, 0.3785, 0.749, 0.377, 0.7488, 0.3759, 0.7486, 0.3752, 0.7483, 0.375, 0.7481, 0.375, 0.5104, 0.625, 0.5104, 0.625, 0.5208, 0.375, 0.5208, 0.375, 0.5208, 0.625, 0.5208, 0.625, 0.5312, 0.375, 0.5312, 0.375, 0.5312, 0.625, 0.5312, 0.625, 0.5417, 0.375, 0.5417, 0.375, 0.5417, 0.625, 0.5417, 0.625, 0.5521, 0.375, 0.5521, 0.375, 0.5521, 0.625, 0.5521, 0.625, 0.5625, 0.375, 0.5625, 0.375, 0.5625, 0.625, 0.5625, 0.625, 0.5729, 0.375, 0.5729, 0.375, 0.5729, 0.625, 0.5729, 0.625, 0.5833, 0.375, 0.5833, 0.375, 0.5833, 0.625, 0.5833, 0.625, 0.5938, 0.375, 0.5938, 0.375, 0.5938, 0.625, 0.5938, 0.625, 0.6042, 0.375, 0.6042, 0.375, 0.6042, 0.625, 0.6042, 0.625, 0.6146, 0.375, 0.6146, 0.375, 0.6146, 0.625, 0.6146, 0.625, 0.625, 0.375, 0.625, 0.375, 0.625, 0.625, 0.625, 0.625, 0.6354, 0.375, 0.6354, 0.375, 0.6354, 0.625, 0.6354, 0.625, 0.6458, 0.375, 0.6458, 0.375, 0.6458, 0.625, 0.6458, 0.625, 0.6562, 0.375, 0.6562, 0.375, 0.6562, 0.625, 0.6562, 0.625, 0.6667, 0.375, 0.6667, 0.375, 0.6667, 0.625, 0.6667, 0.625, 0.6771, 0.375, 0.6771, 0.375, 0.6771, 0.625, 0.6771, 0.625, 0.6875, 0.375, 0.6875, 0.375, 0.6875, 0.625, 0.6875, 0.625, 0.6979, 0.375, 0.6979, 0.375, 0.6979, 0.625, 0.6979, 0.625, 0.7083, 0.375, 0.7083, 0.375, 0.7083, 0.625, 0.7083, 0.625, 0.7188, 0.375, 0.7188, 0.375, 0.7188, 0.625, 0.7188, 0.625, 0.7292, 0.375, 0.7292, 0.375, 0.7292, 0.625, 0.7292, 0.625, 0.7396, 0.375, 0.7396, 0.4139, 0.25, 0.789, 0.25, 0.625, 0.5, 0.3985, 0.5, 0.125, 0.5104, 0.375, 0.5104, 0.375, 0.5208, 0.125, 0.5208, 0.125, 0.5208, 0.375, 0.5208, 0.375, 0.5312, 0.125, 0.5312, 0.125, 0.5312, 0.375, 0.5312, 0.375, 0.5417, 0.125, 0.5417, 0.125, 0.5417, 0.375, 0.5417, 0.375, 0.5521, 0.125, 0.5521, 0.125, 0.5521, 0.375, 0.5521, 0.375, 0.5625, 0.125, 0.5625, 0.125, 0.5625, 0.375, 0.5625, 0.375, 0.5729, 0.125, 0.5729, 0.125, 0.5729, 0.375, 0.5729, 0.375, 0.5833, 0.125, 0.5833, 0.125, 0.5833, 0.375, 0.5833, 0.375, 0.5938, 0.125, 0.5938, 0.125, 0.5938, 0.375, 0.5938, 0.375, 0.6042, 0.125, 0.6042, 0.125, 0.6042, 0.375, 0.6042, 0.375, 0.6146, 0.125, 0.6146, 0.125, 0.6146, 0.375, 0.6146, 0.375, 0.625, 0.125, 0.625, 0.125, 0.625, 0.375, 0.625, 0.375, 0.6354, 0.125, 0.6354, 0.125, 0.6354, 0.375, 0.6354, 0.375, 0.6458, 0.125, 0.6458, 0.125, 0.6458, 0.375, 0.6458, 0.375, 0.6562, 0.125, 0.6562, 0.125, 0.6562, 0.375, 0.6562, 0.375, 0.6667, 0.125, 0.6667, 0.125, 0.6667, 0.375, 0.6667, 0.375, 0.6771, 0.125, 0.6771, 0.125, 0.6771, 0.375, 0.6771, 0.375, 0.6875, 0.125, 0.6875, 0.125, 0.6875, 0.375, 0.6875, 0.375, 0.6979, 0.125, 0.6979, 0.125, 0.6979, 0.375, 0.6979, 0.375, 0.7083, 0.125, 0.7083, 0.125, 0.7083, 0.375, 0.7083, 0.375, 0.7188, 0.125, 0.7188, 0.125, 0.7188, 0.375, 0.7188, 0.375, 0.7292, 0.125, 0.7292, 0.375, 0.01226, 0.4246, 0.01042, 0.625, 0.01042, 0.789, 0.02083, 0.375, 0.02083, 0.125, 0.7292, 0.375, 0.7292, 0.375, 0.7396, 0.3349, 0.7396, 0.125, 0.7377, 0.375, 0.02083, 0.789, 0.02083, 0.625, 0.03125, 0.375, 0.03125, 0.375, 0.03125, 0.625, 0.03125, 0.789, 0.04167, 0.375, 0.04167, 0.375, 0.04167, 0.789, 0.04167, 0.625, 0.05208, 0.375, 0.05208, 0.375, 0.05208, 0.625, 0.05208, 0.789, 0.0625, 0.375, 0.0625, 0.375, 0.0625, 0.789, 0.0625, 0.625, 0.07292, 0.375, 0.07292, 0.375, 0.07292, 0.625, 0.07292, 0.789, 0.08333, 0.375, 0.08333, 0.375, 0.08333, 0.789, 0.08333, 0.625, 0.09375, 0.375, 0.09375, 0.375, 0.09375, 0.625, 0.09375, 0.789, 0.1042, 0.375, 0.1042, 0.375, 0.1042, 0.789, 0.1042, 0.625, 0.1146, 0.375, 0.1146, 0.375, 0.1146, 0.625, 0.1146, 0.789, 0.125, 0.375, 0.125, 0.375, 0.125, 0.789, 0.125, 0.625, 0.1354, 0.375, 0.1354, 0.375, 0.1354, 0.625, 0.1354, 0.789, 0.1458, 0.375, 0.1458, 0.375, 0.1458, 0.789, 0.1458, 0.625, 0.1562, 0.375, 0.1562, 0.375, 0.1562, 0.625, 0.1562, 0.789, 0.1667, 0.375, 0.1667, 0.375, 0.1667, 0.789, 0.1667, 0.625, 0.1771, 0.375, 0.1771, 0.375, 0.1771, 0.625, 0.1771, 0.789, 0.1875, 0.375, 0.1875, 0.375, 0.1875, 0.789, 0.1875, 0.625, 0.1979, 0.375, 0.1979, 0.375, 0.1979, 0.625, 0.1979, 0.789, 0.2083, 0.375, 0.2083, 0.375, 0.2083, 0.789, 0.2083, 0.625, 0.2188, 0.375, 0.2188, 0.375, 0.2188, 0.625, 0.2188, 0.789, 0.2292, 0.375, 0.2292, 0.375, 0.2292, 0.789, 0.2292, 0.625, 0.2396, 0.375, 0.2396, 0.625, 0.5, 0.875, 0.5, 0.875, 0.5104, 0.625, 0.5104, 0.625, 0.5104, 0.875, 0.5104, 0.875, 0.5208, 0.625, 0.5208, 0.625, 0.5208, 0.875, 0.5208, 0.875, 0.5312, 0.625, 0.5312, 0.625, 0.5312, 0.875, 0.5312, 0.875, 0.5417, 0.625, 0.5417, 0.625, 0.5417, 0.875, 0.5417, 0.875, 0.5521, 0.625, 0.5521, 0.625, 0.5521, 0.875, 0.5521, 0.875, 0.5625, 0.625, 0.5625, 0.625, 0.5625, 0.875, 0.5625, 0.875, 0.5729, 0.625, 0.5729, 0.625, 0.5729, 0.875, 0.5729, 0.875, 0.5833, 0.625, 0.5833, 0.625, 0.5833, 0.875, 0.5833, 0.875, 0.5938, 0.625, 0.5938, 0.625, 0.5938, 0.875, 0.5938, 0.875, 0.6042, 0.625, 0.6042, 0.625, 0.6042, 0.875, 0.6042, 0.875, 0.6146, 0.625, 0.6146, 0.625, 0.6146, 0.875, 0.6146, 0.875, 0.625, 0.625, 0.625, 0.625, 0.625, 0.875, 0.625, 0.875, 0.6354, 0.625, 0.6354, 0.625, 0.6354, 0.875, 0.6354, 0.875, 0.6458, 0.625, 0.6458, 0.625, 0.6458, 0.875, 0.6458, 0.875, 0.6562, 0.625, 0.6562, 0.625, 0.6562, 0.875, 0.6562, 0.875, 0.6667, 0.625, 0.6667, 0.625, 0.6667, 0.875, 0.6667, 0.875, 0.6771, 0.625, 0.6771, 0.625, 0.6771, 0.875, 0.6771, 0.875, 0.6875, 0.625, 0.6875, 0.625, 0.6875, 0.875, 0.6875, 0.875, 0.6979, 0.625, 0.6979, 0.625, 0.6979, 0.875, 0.6979, 0.875, 0.7083, 0.625, 0.7083, 0.625, 0.7083, 0.875, 0.7083, 0.875, 0.7187, 0.625, 0.7188, 0.625, 0.7188, 0.875, 0.7187, 0.875, 0.7292, 0.625, 0.7292, 0.625, 0.7292, 0.875, 0.7292, 0.875, 0.7396, 0.625, 0.7396, 0.3349, 0.7396, 0.3096, 0.7396, 0.125, 0.7377, 0.3096, 0.7396, 0.2847, 0.7396, 0.125, 0.7377, 0.2847, 0.7396, 0.2605, 0.7396, 0.125, 0.7377, 0.2605, 0.7396, 0.2374, 0.7396, 0.125, 0.7377, 0.2374, 0.7396, 0.2157, 0.7396, 0.125, 0.7377, 0.2157, 0.7396, 0.1957, 0.7396, 0.125, 0.7377, 0.1957, 0.7396, 0.1778, 0.7396, 0.125, 0.7377, 0.1778, 0.7396, 0.1622, 0.7396, 0.125, 0.7377, 0.1622, 0.7396, 0.149, 0.7396, 0.125, 0.7377, 0.149, 0.7396, 0.1386, 0.7396, 0.125, 0.7377, 0.1386, 0.7396, 0.1311, 0.7396, 0.125, 0.7377, 0.1311, 0.7396, 0.1265, 0.7396, 0.125, 0.7377, 0.1265, 0.7396, 0.125, 0.7396, 0.125, 0.7377, 0.3349, 0.7396, 0.3349, 0.7481, 0.3096, 0.7483, 0.3096, 0.7396, 0.3096, 0.7396, 0.3096, 0.7483, 0.2847, 0.7486, 0.2847, 0.7396, 0.2847, 0.7396, 0.2847, 0.7486, 0.2605, 0.7488, 0.2605, 0.7396, 0.2605, 0.7396, 0.2605, 0.7488, 0.2374, 0.749, 0.2374, 0.7396, 0.2374, 0.7396, 0.2374, 0.749, 0.2157, 0.7492, 0.2157, 0.7396, 0.2157, 0.7396, 0.2157, 0.7492, 0.1957, 0.7494, 0.1957, 0.7396, 0.1957, 0.7396, 0.1957, 0.7494, 0.125, 0.7495, 0.125, 0.7396, 0.375, 0.01039, 0.375, 0.0004967, 0.3923, 0.0003496, 0.3964, 0.01039, 0.3964, 0.01039, 0.3923, 0.0003496, 0.3962, 0.0002262, 0.4015, 0.0104, 0.4015, 0.0104, 0.3962, 0.0002262, 0.4004, 0.0001284, 0.407, 0.01041, 0.407, 0.01041, 0.4004, 0.0001284, 0.4047, 5.74e-05, 0.4127, 0.01041, 0.4127, 0.01041, 0.4047, 5.74e-05, 0.4093, 1.44e-05, 0.4186, 0.01042, 0.4186, 0.01042, 0.4093, 1.44e-05, 0.4139, 5.255e-10, 0.4246, 0.01042, 0.375, 0.5019, 0.125, 0.5018, 0.125, 0.5016, 0.375, 0.5017, 0.375, 0.5017, 0.125, 0.5016, 0.125, 0.5014, 0.375, 0.5014, 0.375, 0.5014, 0.125, 0.5014, 0.125, 0.5012, 0.375, 0.5012, 0.375, 0.5012, 0.125, 0.5012, 0.125, 0.501, 0.375, 0.501, 0.375, 0.501, 0.125, 0.501, 0.125, 0.5008, 0.375, 0.5008, 0.375, 0.5008, 0.125, 0.5008, 0.125, 0.5006, 0.375, 0.5006, 0.375, 0.5006, 0.125, 0.5006, 0.1287, 0.5, 0.375, 0.5, 0.375, 0.5, 0.375, 0.2537, 0.3917, 0.2526, 0.385, 0.5026, 0.385, 0.5026, 0.3917, 0.2526, 0.3958, 0.2517, 0.3875, 0.5017, 0.3875, 0.5017, 0.3958, 0.2517, 0.4001, 0.251, 0.3901, 0.501, 0.3901, 0.501, 0.4001, 0.251, 0.4046, 0.2504, 0.3929, 0.5004, 0.3929, 0.5004, 0.4046, 0.2504, 0.4092, 0.2501, 0.3957, 0.5001, 0.3957, 0.5001, 0.4092, 0.2501, 0.4139, 0.25, 0.3985, 0.5, 0.3349, 0.7481, 0.375, 0.7481, 0.375, 0.7483, 0.3096, 0.7483, 0.3096, 0.7483, 0.375, 0.7483, 0.375, 0.7486, 0.2847, 0.7486, 0.2847, 0.7486, 0.375, 0.7486, 0.375, 0.7488, 0.2605, 0.7488, 0.2605, 0.7488, 0.375, 0.7488, 0.375, 0.749, 0.2374, 0.749, 0.2374, 0.749, 0.375, 0.749, 0.375, 0.7492, 0.2157, 0.7492, 0.2157, 0.7492, 0.375, 0.7492, 0.375, 0.7494, 0.1957, 0.7494, 0.1957, 0.7494, 0.375, 0.7494, 0.375, 0.75, 0.1815, 0.75, 0.375, 0.9435, 0.375, 0.75, 0.385, 0.7474, 0.3902, 0.9602, 0.3902, 0.9602, 0.385, 0.7474, 0.3875, 0.7483, 0.3946, 0.9743, 0.3946, 0.9743, 0.3875, 0.7483, 0.3901, 0.749, 0.3993, 0.9854, 0.3993, 0.9854, 0.3901, 0.749, 0.3929, 0.7496, 0.4042, 0.9935, 0.4042, 0.9935, 0.3929, 0.7496, 0.3957, 0.7499, 0.4091, 0.9984, 0.4091, 0.9984, 0.3957, 0.7499, 0.3985, 0.75, 0.4139, 1.0, 0.125, 0.5018, 0.375, 0.5019, 0.375, 0.5104, 0.125, 0.5104])
me_cube_001.materials.append(mat_material_003)
me_cube_001.use_mirror_vertex_groups = False
me_cube_001.update()
me_cylinder = bpy.data.meshes.new('Cylinder')
me_cylinder.from_pydata([(0.0, 1.0, -1.0), (0.0, 1.0, 1.0), (0.1951, 0.9808, -1.0), (0.1951, 0.9808, 1.0), (0.3827, 0.9239, -1.0), (0.3827, 0.9239, 1.0), (0.5556, 0.8315, -1.0), (0.5556, 0.8315, 1.0), (0.7071, 0.7071, -1.0), (0.7071, 0.7071, 1.0), (0.8315, 0.5556, -1.0), (0.8315, 0.5556, 1.0), (0.9239, 0.3827, -1.0), (0.9239, 0.3827, 1.0), (0.9808, 0.1951, -1.0), (0.9808, 0.1951, 1.0), (1.0, 0.0, -1.0), (1.0, 0.0, 1.0), (0.9808, -0.1951, -1.0), (0.9808, -0.1951, 1.0), (0.9239, -0.3827, -1.0), (0.9239, -0.3827, 1.0), (0.8315, -0.5556, -1.0), (0.8315, -0.5556, 1.0), (0.7071, -0.7071, -1.0), (0.7071, -0.7071, 1.0), (0.5556, -0.8315, -1.0), (0.5556, -0.8315, 1.0), (0.3827, -0.9239, -1.0), (0.3827, -0.9239, 1.0), (0.1951, -0.9808, -1.0), (0.1951, -0.9808, 1.0), (0.0, -1.0, -1.0), (0.0, -1.0, 1.0), (-0.1951, -0.9808, -1.0), (-0.1951, -0.9808, 1.0), (-0.3827, -0.9239, -1.0), (-0.3827, -0.9239, 1.0), (-0.5556, -0.8315, -1.0), (-0.5556, -0.8315, 1.0), (-0.7071, -0.7071, -1.0), (-0.7071, -0.7071, 1.0), (-0.8315, -0.5556, -1.0), (-0.8315, -0.5556, 1.0), (-0.9239, -0.3827, -1.0), (-0.9239, -0.3827, 1.0), (-0.9808, -0.1951, -1.0), (-0.9808, -0.1951, 1.0), (-1.0, 0.0, -1.0), (-1.0, 0.0, 1.0), (-0.9808, 0.1951, -1.0), (-0.9808, 0.1951, 1.0), (-0.9239, 0.3827, -1.0), (-0.9239, 0.3827, 1.0), (-0.8315, 0.5556, -1.0), (-0.8315, 0.5556, 1.0), (-0.7071, 0.7071, -1.0), (-0.7071, 0.7071, 1.0), (-0.5556, 0.8315, -1.0), (-0.5556, 0.8315, 1.0), (-0.3827, 0.9239, -1.0), (-0.3827, 0.9239, 1.0), (-0.1951, 0.9808, -1.0), (-0.1951, 0.9808, 1.0)], [], [(0, 1, 3, 2), (2, 3, 5, 4), (4, 5, 7, 6), (6, 7, 9, 8), (8, 9, 11, 10), (10, 11, 13, 12), (12, 13, 15, 14), (14, 15, 17, 16), (16, 17, 19, 18), (18, 19, 21, 20), (20, 21, 23, 22), (22, 23, 25, 24), (24, 25, 27, 26), (26, 27, 29, 28), (28, 29, 31, 30), (30, 31, 33, 32), (32, 33, 35, 34), (34, 35, 37, 36), (36, 37, 39, 38), (38, 39, 41, 40), (40, 41, 43, 42), (42, 43, 45, 44), (44, 45, 47, 46), (46, 47, 49, 48), (48, 49, 51, 50), (50, 51, 53, 52), (52, 53, 55, 54), (54, 55, 57, 56), (56, 57, 59, 58), (58, 59, 61, 60), (3, 1, 63, 61, 59, 57, 55, 53, 51, 49, 47, 45, 43, 41, 39, 37, 35, 33, 31, 29, 27, 25, 23, 21, 19, 17, 15, 13, 11, 9, 7, 5), (60, 61, 63, 62), (62, 63, 1, 0), (0, 2, 4, 6, 8, 10, 12, 14, 16, 18, 20, 22, 24, 26, 28, 30, 32, 34, 36, 38, 40, 42, 44, 46, 48, 50, 52, 54, 56, 58, 60, 62)])
me_cylinder.polygons.foreach_set('use_smooth', [True] * 34)
_k = set([(0, 2), (0, 62), (1, 3), (1, 63), (2, 4), (3, 5), (4, 6), (5, 7), (6, 8), (7, 9), (8, 10), (9, 11), (10, 12), (11, 13), (12, 14), (13, 15), (14, 16), (15, 17), (16, 18), (17, 19), (18, 20), (19, 21), (20, 22), (21, 23), (22, 24), (23, 25), (24, 26), (25, 27), (26, 28), (27, 29), (28, 30), (29, 31), (30, 32), (31, 33), (32, 34), (33, 35), (34, 36), (35, 37), (36, 38), (37, 39), (38, 40), (39, 41), (40, 42), (41, 43), (42, 44), (43, 45), (44, 46), (45, 47), (46, 48), (47, 49), (48, 50), (49, 51), (50, 52), (51, 53), (52, 54), (53, 55), (54, 56), (55, 57), (56, 58), (57, 59), (58, 60), (59, 61), (60, 62), (61, 63)])
me_cylinder.attributes.new('sharp_edge', 'BOOLEAN', 'EDGE').data.foreach_set('value', [ (min(e.vertices), max(e.vertices)) in _k for e in me_cylinder.edges])
_uv = me_cylinder.uv_layers.new(name='UVMap')
_uv.uv.foreach_set('vector', [1.0, 0.5, 1.0, 1.0, 0.9688, 1.0, 0.9688, 0.5, 0.9688, 0.5, 0.9688, 1.0, 0.9375, 1.0, 0.9375, 0.5, 0.9375, 0.5, 0.9375, 1.0, 0.9062, 1.0, 0.9062, 0.5, 0.9062, 0.5, 0.9062, 1.0, 0.875, 1.0, 0.875, 0.5, 0.875, 0.5, 0.875, 1.0, 0.8438, 1.0, 0.8438, 0.5, 0.8438, 0.5, 0.8438, 1.0, 0.8125, 1.0, 0.8125, 0.5, 0.8125, 0.5, 0.8125, 1.0, 0.7812, 1.0, 0.7812, 0.5, 0.7812, 0.5, 0.7812, 1.0, 0.75, 1.0, 0.75, 0.5, 0.75, 0.5, 0.75, 1.0, 0.7188, 1.0, 0.7188, 0.5, 0.7188, 0.5, 0.7188, 1.0, 0.6875, 1.0, 0.6875, 0.5, 0.6875, 0.5, 0.6875, 1.0, 0.6562, 1.0, 0.6562, 0.5, 0.6562, 0.5, 0.6562, 1.0, 0.625, 1.0, 0.625, 0.5, 0.625, 0.5, 0.625, 1.0, 0.5938, 1.0, 0.5938, 0.5, 0.5938, 0.5, 0.5938, 1.0, 0.5625, 1.0, 0.5625, 0.5, 0.5625, 0.5, 0.5625, 1.0, 0.5312, 1.0, 0.5312, 0.5, 0.5312, 0.5, 0.5312, 1.0, 0.5, 1.0, 0.5, 0.5, 0.5, 0.5, 0.5, 1.0, 0.4688, 1.0, 0.4688, 0.5, 0.4688, 0.5, 0.4688, 1.0, 0.4375, 1.0, 0.4375, 0.5, 0.4375, 0.5, 0.4375, 1.0, 0.4062, 1.0, 0.4062, 0.5, 0.4062, 0.5, 0.4062, 1.0, 0.375, 1.0, 0.375, 0.5, 0.375, 0.5, 0.375, 1.0, 0.3438, 1.0, 0.3438, 0.5, 0.3438, 0.5, 0.3438, 1.0, 0.3125, 1.0, 0.3125, 0.5, 0.3125, 0.5, 0.3125, 1.0, 0.2812, 1.0, 0.2812, 0.5, 0.2812, 0.5, 0.2812, 1.0, 0.25, 1.0, 0.25, 0.5, 0.25, 0.5, 0.25, 1.0, 0.2188, 1.0, 0.2188, 0.5, 0.2188, 0.5, 0.2188, 1.0, 0.1875, 1.0, 0.1875, 0.5, 0.1875, 0.5, 0.1875, 1.0, 0.1562, 1.0, 0.1562, 0.5, 0.1562, 0.5, 0.1562, 1.0, 0.125, 1.0, 0.125, 0.5, 0.125, 0.5, 0.125, 1.0, 0.09375, 1.0, 0.09375, 0.5, 0.09375, 0.5, 0.09375, 1.0, 0.0625, 1.0, 0.0625, 0.5, 0.2968, 0.4854, 0.25, 0.49, 0.2032, 0.4854, 0.1582, 0.4717, 0.1167, 0.4496, 0.08029, 0.4197, 0.05045, 0.3833, 0.02827, 0.3418, 0.01461, 0.2968, 0.01, 0.25, 0.01461, 0.2032, 0.02827, 0.1582, 0.05045, 0.1167, 0.08029, 0.08029, 0.1167, 0.05045, 0.1582, 0.02827, 0.2032, 0.01461, 0.25, 0.01, 0.2968, 0.01461, 0.3418, 0.02827, 0.3833, 0.05045, 0.4197, 0.08029, 0.4496, 0.1167, 0.4717, 0.1582, 0.4854, 0.2032, 0.49, 0.25, 0.4854, 0.2968, 0.4717, 0.3418, 0.4496, 0.3833, 0.4197, 0.4197, 0.3833, 0.4496, 0.3418, 0.4717, 0.0625, 0.5, 0.0625, 1.0, 0.03125, 1.0, 0.03125, 0.5, 0.03125, 0.5, 0.03125, 1.0, 0.0, 1.0, 0.0, 0.5, 0.75, 0.49, 0.7968, 0.4854, 0.8418, 0.4717, 0.8833, 0.4496, 0.9197, 0.4197, 0.9496, 0.3833, 0.9717, 0.3418, 0.9854, 0.2968, 0.99, 0.25, 0.9854, 0.2032, 0.9717, 0.1582, 0.9496, 0.1167, 0.9197, 0.08029, 0.8833, 0.05045, 0.8418, 0.02827, 0.7968, 0.01461, 0.75, 0.01, 0.7032, 0.01461, 0.6582, 0.02827, 0.6167, 0.05045, 0.5803, 0.08029, 0.5504, 0.1167, 0.5283, 0.1582, 0.5146, 0.2032, 0.51, 0.25, 0.5146, 0.2968, 0.5283, 0.3418, 0.5504, 0.3833, 0.5803, 0.4197, 0.6167, 0.4496, 0.6582, 0.4717, 0.7032, 0.4854])
me_cylinder.materials.append(mat_material_002)
me_cylinder.update()
me_cylinder_001 = bpy.data.meshes.new('Cylinder.001')
me_cylinder_001.from_pydata([(0.0, 1.0, -1.0), (0.0, 1.0, 1.0), (0.1951, 0.9808, -1.0), (0.1951, 0.9808, 1.0), (0.3827, 0.9239, -1.0), (0.3827, 0.9239, 1.0), (0.5556, 0.8315, -1.0), (0.5556, 0.8315, 1.0), (0.7071, 0.7071, -1.0), (0.7071, 0.7071, 1.0), (0.8315, 0.5556, -1.0), (0.8315, 0.5556, 1.0), (0.9239, 0.3827, -1.0), (0.9239, 0.3827, 1.0), (0.9808, 0.1951, -1.0), (0.9808, 0.1951, 1.0), (1.0, 0.0, -1.0), (1.0, 0.0, 1.0), (0.9808, -0.1951, -1.0), (0.9808, -0.1951, 1.0), (0.9239, -0.3827, -1.0), (0.9239, -0.3827, 1.0), (0.8315, -0.5556, -1.0), (0.8315, -0.5556, 1.0), (0.7071, -0.7071, -1.0), (0.7071, -0.7071, 1.0), (0.5556, -0.8315, -1.0), (0.5556, -0.8315, 1.0), (0.3827, -0.9239, -1.0), (0.3827, -0.9239, 1.0), (0.1951, -0.9808, -1.0), (0.1951, -0.9808, 1.0), (0.0, -1.0, -1.0), (0.0, -1.0, 1.0), (-0.1951, -0.9808, -1.0), (-0.1951, -0.9808, 1.0), (-0.3827, -0.9239, -1.0), (-0.3827, -0.9239, 1.0), (-0.5556, -0.8315, -1.0), (-0.5556, -0.8315, 1.0), (-0.7071, -0.7071, -1.0), (-0.7071, -0.7071, 1.0), (-0.8315, -0.5556, -1.0), (-0.8315, -0.5556, 1.0), (-0.9239, -0.3827, -1.0), (-0.9239, -0.3827, 1.0), (-0.9808, -0.1951, -1.0), (-0.9808, -0.1951, 1.0), (-1.0, 0.0, -1.0), (-1.0, 0.0, 1.0), (-0.9808, 0.1951, -1.0), (-0.9808, 0.1951, 1.0), (-0.9239, 0.3827, -1.0), (-0.9239, 0.3827, 1.0), (-0.8315, 0.5556, -1.0), (-0.8315, 0.5556, 1.0), (-0.7071, 0.7071, -1.0), (-0.7071, 0.7071, 1.0), (-0.5556, 0.8315, -1.0), (-0.5556, 0.8315, 1.0), (-0.3827, 0.9239, -1.0), (-0.3827, 0.9239, 1.0), (-0.1951, 0.9808, -1.0), (-0.1951, 0.9808, 1.0)], [], [(0, 1, 3, 2), (2, 3, 5, 4), (4, 5, 7, 6), (6, 7, 9, 8), (8, 9, 11, 10), (10, 11, 13, 12), (12, 13, 15, 14), (14, 15, 17, 16), (16, 17, 19, 18), (18, 19, 21, 20), (20, 21, 23, 22), (22, 23, 25, 24), (24, 25, 27, 26), (26, 27, 29, 28), (28, 29, 31, 30), (30, 31, 33, 32), (32, 33, 35, 34), (34, 35, 37, 36), (36, 37, 39, 38), (38, 39, 41, 40), (40, 41, 43, 42), (42, 43, 45, 44), (44, 45, 47, 46), (46, 47, 49, 48), (48, 49, 51, 50), (50, 51, 53, 52), (52, 53, 55, 54), (54, 55, 57, 56), (56, 57, 59, 58), (58, 59, 61, 60), (3, 1, 63, 61, 59, 57, 55, 53, 51, 49, 47, 45, 43, 41, 39, 37, 35, 33, 31, 29, 27, 25, 23, 21, 19, 17, 15, 13, 11, 9, 7, 5), (60, 61, 63, 62), (62, 63, 1, 0), (0, 2, 4, 6, 8, 10, 12, 14, 16, 18, 20, 22, 24, 26, 28, 30, 32, 34, 36, 38, 40, 42, 44, 46, 48, 50, 52, 54, 56, 58, 60, 62)])
me_cylinder_001.polygons.foreach_set('use_smooth', [True] * 34)
_k = set([(0, 2), (0, 62), (1, 3), (1, 63), (2, 4), (3, 5), (4, 6), (5, 7), (6, 8), (7, 9), (8, 10), (9, 11), (10, 12), (11, 13), (12, 14), (13, 15), (14, 16), (15, 17), (16, 18), (17, 19), (18, 20), (19, 21), (20, 22), (21, 23), (22, 24), (23, 25), (24, 26), (25, 27), (26, 28), (27, 29), (28, 30), (29, 31), (30, 32), (31, 33), (32, 34), (33, 35), (34, 36), (35, 37), (36, 38), (37, 39), (38, 40), (39, 41), (40, 42), (41, 43), (42, 44), (43, 45), (44, 46), (45, 47), (46, 48), (47, 49), (48, 50), (49, 51), (50, 52), (51, 53), (52, 54), (53, 55), (54, 56), (55, 57), (56, 58), (57, 59), (58, 60), (59, 61), (60, 62), (61, 63)])
me_cylinder_001.attributes.new('sharp_edge', 'BOOLEAN', 'EDGE').data.foreach_set('value', [ (min(e.vertices), max(e.vertices)) in _k for e in me_cylinder_001.edges])
_uv = me_cylinder_001.uv_layers.new(name='UVMap')
_uv.uv.foreach_set('vector', [1.0, 0.5, 1.0, 1.0, 0.9688, 1.0, 0.9688, 0.5, 0.9688, 0.5, 0.9688, 1.0, 0.9375, 1.0, 0.9375, 0.5, 0.9375, 0.5, 0.9375, 1.0, 0.9062, 1.0, 0.9062, 0.5, 0.9062, 0.5, 0.9062, 1.0, 0.875, 1.0, 0.875, 0.5, 0.875, 0.5, 0.875, 1.0, 0.8438, 1.0, 0.8438, 0.5, 0.8438, 0.5, 0.8438, 1.0, 0.8125, 1.0, 0.8125, 0.5, 0.8125, 0.5, 0.8125, 1.0, 0.7812, 1.0, 0.7812, 0.5, 0.7812, 0.5, 0.7812, 1.0, 0.75, 1.0, 0.75, 0.5, 0.75, 0.5, 0.75, 1.0, 0.7188, 1.0, 0.7188, 0.5, 0.7188, 0.5, 0.7188, 1.0, 0.6875, 1.0, 0.6875, 0.5, 0.6875, 0.5, 0.6875, 1.0, 0.6562, 1.0, 0.6562, 0.5, 0.6562, 0.5, 0.6562, 1.0, 0.625, 1.0, 0.625, 0.5, 0.625, 0.5, 0.625, 1.0, 0.5938, 1.0, 0.5938, 0.5, 0.5938, 0.5, 0.5938, 1.0, 0.5625, 1.0, 0.5625, 0.5, 0.5625, 0.5, 0.5625, 1.0, 0.5312, 1.0, 0.5312, 0.5, 0.5312, 0.5, 0.5312, 1.0, 0.5, 1.0, 0.5, 0.5, 0.5, 0.5, 0.5, 1.0, 0.4688, 1.0, 0.4688, 0.5, 0.4688, 0.5, 0.4688, 1.0, 0.4375, 1.0, 0.4375, 0.5, 0.4375, 0.5, 0.4375, 1.0, 0.4062, 1.0, 0.4062, 0.5, 0.4062, 0.5, 0.4062, 1.0, 0.375, 1.0, 0.375, 0.5, 0.375, 0.5, 0.375, 1.0, 0.3438, 1.0, 0.3438, 0.5, 0.3438, 0.5, 0.3438, 1.0, 0.3125, 1.0, 0.3125, 0.5, 0.3125, 0.5, 0.3125, 1.0, 0.2812, 1.0, 0.2812, 0.5, 0.2812, 0.5, 0.2812, 1.0, 0.25, 1.0, 0.25, 0.5, 0.25, 0.5, 0.25, 1.0, 0.2188, 1.0, 0.2188, 0.5, 0.2188, 0.5, 0.2188, 1.0, 0.1875, 1.0, 0.1875, 0.5, 0.1875, 0.5, 0.1875, 1.0, 0.1562, 1.0, 0.1562, 0.5, 0.1562, 0.5, 0.1562, 1.0, 0.125, 1.0, 0.125, 0.5, 0.125, 0.5, 0.125, 1.0, 0.09375, 1.0, 0.09375, 0.5, 0.09375, 0.5, 0.09375, 1.0, 0.0625, 1.0, 0.0625, 0.5, 0.2968, 0.4854, 0.25, 0.49, 0.2032, 0.4854, 0.1582, 0.4717, 0.1167, 0.4496, 0.08029, 0.4197, 0.05045, 0.3833, 0.02827, 0.3418, 0.01461, 0.2968, 0.01, 0.25, 0.01461, 0.2032, 0.02827, 0.1582, 0.05045, 0.1167, 0.08029, 0.08029, 0.1167, 0.05045, 0.1582, 0.02827, 0.2032, 0.01461, 0.25, 0.01, 0.2968, 0.01461, 0.3418, 0.02827, 0.3833, 0.05045, 0.4197, 0.08029, 0.4496, 0.1167, 0.4717, 0.1582, 0.4854, 0.2032, 0.49, 0.25, 0.4854, 0.2968, 0.4717, 0.3418, 0.4496, 0.3833, 0.4197, 0.4197, 0.3833, 0.4496, 0.3418, 0.4717, 0.0625, 0.5, 0.0625, 1.0, 0.03125, 1.0, 0.03125, 0.5, 0.03125, 0.5, 0.03125, 1.0, 0.0, 1.0, 0.0, 0.5, 0.75, 0.49, 0.7968, 0.4854, 0.8418, 0.4717, 0.8833, 0.4496, 0.9197, 0.4197, 0.9496, 0.3833, 0.9717, 0.3418, 0.9854, 0.2968, 0.99, 0.25, 0.9854, 0.2032, 0.9717, 0.1582, 0.9496, 0.1167, 0.9197, 0.08029, 0.8833, 0.05045, 0.8418, 0.02827, 0.7968, 0.01461, 0.75, 0.01, 0.7032, 0.01461, 0.6582, 0.02827, 0.6167, 0.05045, 0.5803, 0.08029, 0.5504, 0.1167, 0.5283, 0.1582, 0.5146, 0.2032, 0.51, 0.25, 0.5146, 0.2968, 0.5283, 0.3418, 0.5504, 0.3833, 0.5803, 0.4197, 0.6167, 0.4496, 0.6582, 0.4717, 0.7032, 0.4854])
me_cylinder_001.materials.append(mat_material_001)
me_cylinder_001.update()

# ---- curves / text
cu_b_ziercircle = bpy.data.curves.new('BézierCircle', 'CURVE')
cu_b_ziercircle.dimensions = '3D'
_sp = cu_b_ziercircle.splines.new('BEZIER'); _sp.bezier_points.add(3)
_sp.bezier_points.foreach_set('co', [-0.7674, 0.0, 0.0, 0.0, 0.7674, 0.0, 0.7674, 0.0, 0.0, 0.0, -0.7674, 0.0])
_sp.bezier_points.foreach_set('handle_left', [-0.7674, -0.4237, 0.0, -0.4237, 0.7674, 0.0, 0.7674, 0.4237, 0.0, 0.4237, -0.7674, 0.0])
_sp.bezier_points.foreach_set('handle_right', [-0.7674, 0.4237, 0.0, 0.4237, 0.7674, 0.0, 0.7674, -0.4237, 0.0, -0.4237, -0.7674, 0.0])
for _p, _l, _r in zip(_sp.bezier_points, ['AUTO', 'AUTO', 'AUTO', 'AUTO'], ['AUTO', 'AUTO', 'AUTO', 'AUTO']): _p.handle_left_type = _l; _p.handle_right_type = _r
_sp.bezier_points.foreach_set('radius', [0.7674, 0.7674, 0.7674, 0.7674])
_sp.order_u = 0
_sp.order_v = 0
_sp.use_cyclic_u = True
cu_b_ziercircle.materials.append(None)
cu_b_ziercircle.use_path = True
cu_b_ziercircle.fill_mode = 'FULL'

# ---- objects
ob_cube = bpy.data.objects.new('Cube', me_cube)
ob_b_ziercircle = bpy.data.objects.new('BézierCircle', cu_b_ziercircle)
ob_cube_001 = bpy.data.objects.new('Cube.001', me_cube_001)
ob_cylinder = bpy.data.objects.new('Cylinder', me_cylinder)
ob_cylinder_001 = bpy.data.objects.new('Cylinder.001', me_cylinder_001)

# ---- transforms, parenting, visibility, modifiers, constraints
ob_cube.location = (0.0, 0.0, 0.0)
ob_cube.rotation_euler = (0.06081, -0.0, 0.0)
ob_cube.scale = (1.071, 1.071, 1.071)
ob_cube.lock_rotations_4d = False
ob_cube.empty_display_type = 'ARROWS'
ob_cube.lineart.crease_threshold = 0.0
ob_b_ziercircle.location = (0.0, 0.0, 0.0)
ob_cube_001.location = (0.0, 0.0, 0.0)
ob_cube_001.rotation_euler = (-0.07596, -0.0, 0.0)
ob_cube_001.scale = (1.034, 1.071, 1.071)
ob_cube_001.lock_rotations_4d = False
ob_cube_001.empty_display_type = 'ARROWS'
ob_cube_001.lineart.crease_threshold = 0.0
ob_cylinder.location = (0.0, 0.0, 0.02596)
ob_cylinder.rotation_euler = (-0.0, 1.571, 0.0)
ob_cylinder.scale = (0.03489, 0.03489, 0.7964)
ob_cylinder_001.location = (0.0, 0.0, 0.06603)
ob_cylinder_001.scale = (0.1887, 0.1887, 0.004283)

# ---- collection membership
col_collection.objects.link(ob_cube)
col_collection.objects.link(ob_b_ziercircle)
col_collection.objects.link(ob_cube_001)
col_collection.objects.link(ob_cylinder)
col_collection.objects.link(ob_cylinder_001)

# ---- scene / render settings (as saved in the file)
scene.frame_start = 1; scene.frame_end = 10; scene.frame_set(0)
scene.render.engine = 'BLENDER_EEVEE_NEXT'
bpy.context.view_layer.update()

# ---- added for rendering (the .blend has no active camera and no usable light): camera, sun
cam_auto = bpy.data.cameras.new('AutoCamera')
cam_auto.lens = 50.0
cam_auto.sensor_width = 36.0
cam_auto.clip_end = 1000.0
ob_auto_camera = bpy.data.objects.new('AutoCamera', cam_auto)
scene.collection.objects.link(ob_auto_camera)
ob_auto_camera.location = (4.26014, -5.11217, 3.40811)
ob_auto_camera.rotation_euler = (1.09748, -7.21219e-08, 0.694738)
scene.camera = ob_auto_camera
light_auto_sun = bpy.data.lights.new('AutoSun', 'SUN')
light_auto_sun.energy = 3.0
light_auto_sun.angle = 0.0523599
ob_auto_sun = bpy.data.objects.new('AutoSun', light_auto_sun)
scene.collection.objects.link(ob_auto_sun)
ob_auto_sun.rotation_euler = (0.872665, 0.174533, 0.523599)
bpy.context.view_layer.update()
